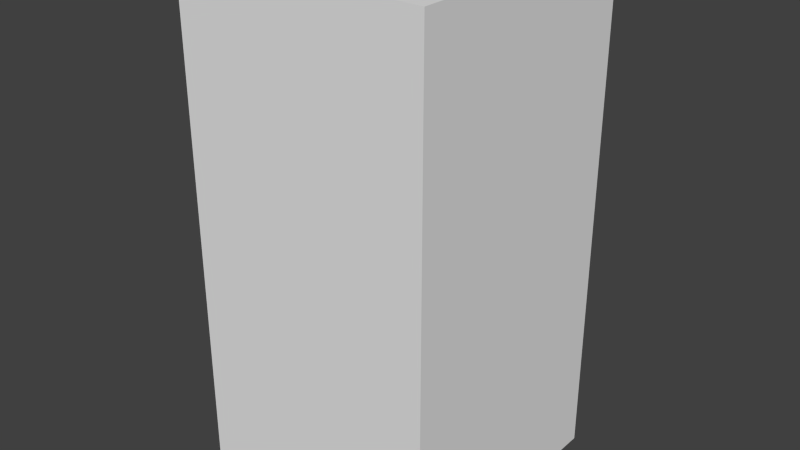 # Source: brownMonsterFour.blend  (saved by Blender 2.68.0; exported with 4.5.12 LTS)
import bpy
from mathutils import Matrix  # noqa: F401  (used for matrix-valued properties, if any)

bpy.ops.wm.read_factory_settings(use_empty=True)
scene = bpy.context.scene
scene.name = 'Scene'

# ---- collections
col_collection_1 = bpy.data.collections.new('Collection 1'); scene.collection.children.link(col_collection_1)

# ---- world
world_world = bpy.data.worlds.new('World'); scene.world = world_world
world_world.color = (0.05088, 0.05088, 0.05088)
world_world.use_sun_shadow = False
world_world.sun_shadow_jitter_overblur = 0.0
world_world.cycles.sampling_method = 'MANUAL'
world_world.cycles.sample_map_resolution = 256

# ---- meshes
me_brownmonsterfour = bpy.data.meshes.new('brownMonsterFour')
me_brownmonsterfour.from_pydata([(-0.5, -0.5, -1.0), (-0.5, 0.5, -1.0), (0.5, 0.5, -1.0), (0.5, -0.5, -1.0), (-0.5, -0.5, 1.0), (-0.5, 0.5, 1.0), (0.5, 0.5, 1.0), (0.5, -0.5, 1.0)], [], [(4, 5, 1, 0), (5, 6, 2, 1), (6, 7, 3, 2), (7, 4, 0, 3), (0, 1, 2, 3), (7, 6, 5, 4)])
me_brownmonsterfour.use_remesh_preserve_volume = False
me_brownmonsterfour.use_remesh_preserve_attributes = False
me_brownmonsterfour.use_mirror_vertex_groups = False
me_brownmonsterfour.update()

# ---- objects
ob_brownmonsterfour = bpy.data.objects.new('brownMonsterFour', me_brownmonsterfour)

# ---- transforms, parenting, visibility, modifiers, constraints
ob_brownmonsterfour.location = (0.0, 0.0, 0.0)
ob_brownmonsterfour.lineart.crease_threshold = 0.0

# ---- collection membership
col_collection_1.objects.link(ob_brownmonsterfour)

# ---- scene / render settings (as saved in the file)
scene.frame_start = 1; scene.frame_end = 250; scene.frame_set(1)
scene.render.engine = 'BLENDER_EEVEE_NEXT'
scene.render.image_settings.color_mode = 'RGB'
scene.render.image_settings.compression = 90
scene.render.resolution_percentage = 50
scene.render.dither_intensity = 0.0
scene.cycles.use_denoising = False
scene.cycles.samples = 10
scene.cycles.sampling_pattern = 'TABULATED_SOBOL'
scene.cycles.light_sampling_threshold = 0.0
scene.cycles.use_adaptive_sampling = False
scene.cycles.use_light_tree = False
scene.cycles.blur_glossy = 0.0
scene.cycles.volume_bounces = 1
scene.cycles.pixel_filter_type = 'GAUSSIAN'
scene.cycles.sample_clamp_indirect = 0.0
scene.view_settings.view_transform = 'Standard'
bpy.context.view_layer.update()

# ---- added for rendering (the .blend has no active camera and no usable light): camera, sun
cam_auto = bpy.data.cameras.new('AutoCamera')
cam_auto.lens = 50.0
cam_auto.sensor_width = 36.0
cam_auto.clip_end = 1000.0
ob_auto_camera = bpy.data.objects.new('AutoCamera', cam_auto)
scene.collection.objects.link(ob_auto_camera)
ob_auto_camera.location = (2.26633, -2.71959, 1.81306)
ob_auto_camera.rotation_euler = (1.09748, -7.21219e-08, 0.694738)
scene.camera = ob_auto_camera
light_auto_sun = bpy.data.lights.new('AutoSun', 'SUN')
light_auto_sun.energy = 3.0
light_auto_sun.angle = 0.0523599
ob_auto_sun = bpy.data.objects.new('AutoSun', light_auto_sun)
scene.collection.objects.link(ob_auto_sun)
ob_auto_sun.rotation_euler = (0.872665, 0.174533, 0.523599)
bpy.context.view_layer.update()
